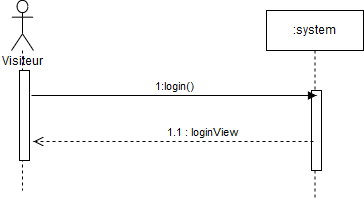

The diagram above was exported from draw.io. Its source (the exported page's mxGraphModel, read from the mxfile embedded in the PNG):
<mxGraphModel dx="1394" dy="793" grid="1" gridSize="10" guides="1" tooltips="1" connect="1" arrows="1" fold="1" page="1" pageScale="1" pageWidth="827" pageHeight="1169" math="0" shadow="0">
  <root>
    <mxCell id="0" />
    <mxCell id="1" parent="0" />
    <mxCell id="fUM2uevEOE9gBZG7iSMm-2" value="" style="shape=umlLifeline;participant=umlActor;perimeter=lifelinePerimeter;whiteSpace=wrap;html=1;container=1;collapsible=0;recursiveResize=0;verticalAlign=top;spacingTop=36;labelBackgroundColor=#ffffff;outlineConnect=0;size=50;" parent="1" vertex="1">
      <mxGeometry x="58" y="60" width="22" height="190" as="geometry" />
    </mxCell>
    <mxCell id="fUM2uevEOE9gBZG7iSMm-5" value="" style="html=1;points=[];perimeter=orthogonalPerimeter;" parent="fUM2uevEOE9gBZG7iSMm-2" vertex="1">
      <mxGeometry x="8" y="70" width="10" height="90" as="geometry" />
    </mxCell>
    <mxCell id="fUM2uevEOE9gBZG7iSMm-6" value=":system" style="html=1;points=[];perimeter=orthogonalPerimeter;shape=umlLifeline;participant=label;fontFamily=Helvetica;fontSize=12;fontColor=#000000;align=center;strokeColor=#000000;fillColor=#ffffff;recursiveResize=0;container=1;collapsible=0;" parent="1" vertex="1">
      <mxGeometry x="313" y="70" width="97" height="190" as="geometry" />
    </mxCell>
    <mxCell id="fUM2uevEOE9gBZG7iSMm-8" value="" style="html=1;points=[];perimeter=orthogonalPerimeter;" parent="fUM2uevEOE9gBZG7iSMm-6" vertex="1">
      <mxGeometry x="45" y="80" width="10" height="80" as="geometry" />
    </mxCell>
    <mxCell id="fUM2uevEOE9gBZG7iSMm-10" value="&lt;div&gt;1.1 : loginView&lt;/div&gt;" style="html=1;verticalAlign=bottom;endArrow=open;dashed=1;endSize=8;" parent="1" edge="1">
      <mxGeometry x="-0.0714" y="-20" relative="1" as="geometry">
        <mxPoint x="360" y="201" as="sourcePoint" />
        <mxPoint x="80" y="201" as="targetPoint" />
        <Array as="points">
          <mxPoint x="230" y="201" />
        </Array>
        <mxPoint x="20" y="20" as="offset" />
      </mxGeometry>
    </mxCell>
    <mxCell id="fUM2uevEOE9gBZG7iSMm-7" value="1:login()" style="html=1;verticalAlign=bottom;endArrow=block;" parent="1" edge="1">
      <mxGeometry width="80" relative="1" as="geometry">
        <mxPoint x="78" y="155" as="sourcePoint" />
        <mxPoint x="363" y="155" as="targetPoint" />
      </mxGeometry>
    </mxCell>
    <mxCell id="fUM2uevEOE9gBZG7iSMm-28" value="Visiteur" style="text;html=1;resizable=0;points=[];autosize=1;align=left;verticalAlign=top;spacingTop=-4;" parent="1" vertex="1">
      <mxGeometry x="47" y="113" width="60" height="20" as="geometry" />
    </mxCell>
  </root>
</mxGraphModel>